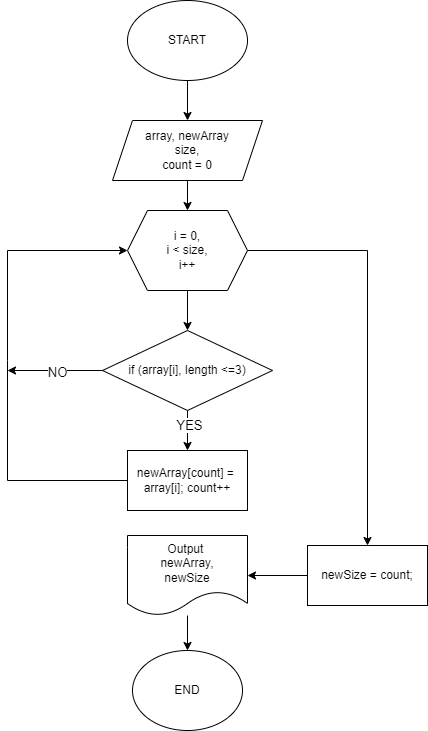

The diagram above was exported from draw.io. Its source (the exported page's mxGraphModel, read from the mxfile embedded in the PNG):
<mxGraphModel dx="978" dy="551" grid="1" gridSize="10" guides="1" tooltips="1" connect="1" arrows="1" fold="1" page="1" pageScale="1" pageWidth="827" pageHeight="1169" math="0" shadow="0">
  <root>
    <mxCell id="0" />
    <mxCell id="1" parent="0" />
    <mxCell id="sVdYawNqFE_mAKTf-iIl-3" value="" style="edgeStyle=orthogonalEdgeStyle;rounded=0;orthogonalLoop=1;jettySize=auto;html=1;" edge="1" parent="1" source="sVdYawNqFE_mAKTf-iIl-1" target="sVdYawNqFE_mAKTf-iIl-2">
      <mxGeometry relative="1" as="geometry" />
    </mxCell>
    <mxCell id="sVdYawNqFE_mAKTf-iIl-1" value="START" style="ellipse;whiteSpace=wrap;html=1;" vertex="1" parent="1">
      <mxGeometry x="320" y="40" width="120" height="80" as="geometry" />
    </mxCell>
    <mxCell id="sVdYawNqFE_mAKTf-iIl-5" value="" style="edgeStyle=orthogonalEdgeStyle;rounded=0;orthogonalLoop=1;jettySize=auto;html=1;" edge="1" parent="1" source="sVdYawNqFE_mAKTf-iIl-2" target="sVdYawNqFE_mAKTf-iIl-4">
      <mxGeometry relative="1" as="geometry" />
    </mxCell>
    <mxCell id="sVdYawNqFE_mAKTf-iIl-2" value="array, newArray&lt;br&gt;size,&lt;br&gt;count = 0" style="shape=parallelogram;perimeter=parallelogramPerimeter;whiteSpace=wrap;html=1;fixedSize=1;" vertex="1" parent="1">
      <mxGeometry x="305" y="160" width="150" height="60" as="geometry" />
    </mxCell>
    <mxCell id="sVdYawNqFE_mAKTf-iIl-7" value="" style="edgeStyle=orthogonalEdgeStyle;rounded=0;orthogonalLoop=1;jettySize=auto;html=1;" edge="1" parent="1" source="sVdYawNqFE_mAKTf-iIl-4" target="sVdYawNqFE_mAKTf-iIl-6">
      <mxGeometry relative="1" as="geometry" />
    </mxCell>
    <mxCell id="sVdYawNqFE_mAKTf-iIl-17" value="" style="edgeStyle=orthogonalEdgeStyle;rounded=0;orthogonalLoop=1;jettySize=auto;html=1;" edge="1" parent="1" source="sVdYawNqFE_mAKTf-iIl-4" target="sVdYawNqFE_mAKTf-iIl-16">
      <mxGeometry relative="1" as="geometry" />
    </mxCell>
    <mxCell id="sVdYawNqFE_mAKTf-iIl-4" value="i = 0,&lt;br&gt;i &amp;lt; size,&lt;br&gt;i++" style="shape=hexagon;perimeter=hexagonPerimeter2;whiteSpace=wrap;html=1;fixedSize=1;" vertex="1" parent="1">
      <mxGeometry x="320" y="250" width="120" height="80" as="geometry" />
    </mxCell>
    <mxCell id="sVdYawNqFE_mAKTf-iIl-9" value="" style="edgeStyle=orthogonalEdgeStyle;rounded=0;orthogonalLoop=1;jettySize=auto;html=1;" edge="1" parent="1" source="sVdYawNqFE_mAKTf-iIl-6" target="sVdYawNqFE_mAKTf-iIl-8">
      <mxGeometry relative="1" as="geometry" />
    </mxCell>
    <mxCell id="sVdYawNqFE_mAKTf-iIl-10" value="&lt;font style=&quot;font-size: 13px;&quot;&gt;YES&lt;/font&gt;" style="edgeLabel;html=1;align=center;verticalAlign=middle;resizable=0;points=[];" vertex="1" connectable="0" parent="sVdYawNqFE_mAKTf-iIl-9">
      <mxGeometry x="-0.2882" y="1" relative="1" as="geometry">
        <mxPoint as="offset" />
      </mxGeometry>
    </mxCell>
    <mxCell id="sVdYawNqFE_mAKTf-iIl-6" value="if (array[i], length &amp;lt;=3)" style="rhombus;whiteSpace=wrap;html=1;" vertex="1" parent="1">
      <mxGeometry x="295" y="370" width="170" height="80" as="geometry" />
    </mxCell>
    <mxCell id="sVdYawNqFE_mAKTf-iIl-8" value="newArray[count] =&amp;nbsp;&lt;br&gt;array[i]; count++" style="whiteSpace=wrap;html=1;" vertex="1" parent="1">
      <mxGeometry x="320" y="490" width="120" height="60" as="geometry" />
    </mxCell>
    <mxCell id="sVdYawNqFE_mAKTf-iIl-11" value="" style="endArrow=classic;html=1;rounded=0;exitX=0;exitY=0.5;exitDx=0;exitDy=0;entryX=0;entryY=0.5;entryDx=0;entryDy=0;" edge="1" parent="1" source="sVdYawNqFE_mAKTf-iIl-8" target="sVdYawNqFE_mAKTf-iIl-4">
      <mxGeometry width="50" height="50" relative="1" as="geometry">
        <mxPoint x="180" y="440" as="sourcePoint" />
        <mxPoint x="230" y="390" as="targetPoint" />
        <Array as="points">
          <mxPoint x="200" y="520" />
          <mxPoint x="200" y="400" />
          <mxPoint x="200" y="290" />
        </Array>
      </mxGeometry>
    </mxCell>
    <mxCell id="sVdYawNqFE_mAKTf-iIl-12" value="" style="endArrow=classic;html=1;rounded=0;exitX=0;exitY=0.5;exitDx=0;exitDy=0;" edge="1" parent="1" source="sVdYawNqFE_mAKTf-iIl-6">
      <mxGeometry width="50" height="50" relative="1" as="geometry">
        <mxPoint x="390" y="530" as="sourcePoint" />
        <mxPoint x="200" y="410" as="targetPoint" />
      </mxGeometry>
    </mxCell>
    <mxCell id="sVdYawNqFE_mAKTf-iIl-13" value="&lt;font style=&quot;font-size: 13px;&quot;&gt;NO&lt;/font&gt;" style="edgeLabel;html=1;align=center;verticalAlign=middle;resizable=0;points=[];" vertex="1" connectable="0" parent="sVdYawNqFE_mAKTf-iIl-12">
      <mxGeometry x="-0.0293" y="1" relative="1" as="geometry">
        <mxPoint as="offset" />
      </mxGeometry>
    </mxCell>
    <mxCell id="sVdYawNqFE_mAKTf-iIl-19" value="" style="edgeStyle=orthogonalEdgeStyle;rounded=0;orthogonalLoop=1;jettySize=auto;html=1;" edge="1" parent="1" source="sVdYawNqFE_mAKTf-iIl-16" target="sVdYawNqFE_mAKTf-iIl-18">
      <mxGeometry relative="1" as="geometry" />
    </mxCell>
    <mxCell id="sVdYawNqFE_mAKTf-iIl-16" value="newSize = count;" style="whiteSpace=wrap;html=1;" vertex="1" parent="1">
      <mxGeometry x="500" y="585" width="120" height="60" as="geometry" />
    </mxCell>
    <mxCell id="sVdYawNqFE_mAKTf-iIl-21" value="" style="edgeStyle=orthogonalEdgeStyle;rounded=0;orthogonalLoop=1;jettySize=auto;html=1;" edge="1" parent="1" source="sVdYawNqFE_mAKTf-iIl-18" target="sVdYawNqFE_mAKTf-iIl-20">
      <mxGeometry relative="1" as="geometry" />
    </mxCell>
    <mxCell id="sVdYawNqFE_mAKTf-iIl-18" value="Output&amp;nbsp;&lt;br&gt;newArray,&lt;br&gt;newSize" style="shape=document;whiteSpace=wrap;html=1;boundedLbl=1;" vertex="1" parent="1">
      <mxGeometry x="320" y="575" width="120" height="80" as="geometry" />
    </mxCell>
    <mxCell id="sVdYawNqFE_mAKTf-iIl-20" value="END" style="ellipse;whiteSpace=wrap;html=1;" vertex="1" parent="1">
      <mxGeometry x="325" y="690" width="110" height="80" as="geometry" />
    </mxCell>
  </root>
</mxGraphModel>